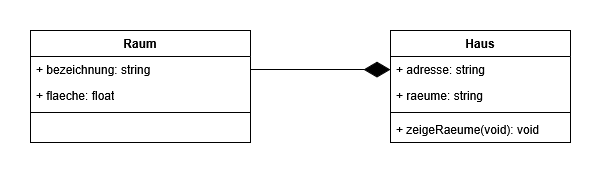

The diagram above was exported from draw.io. Its source (the exported page's mxGraphModel, read from the mxfile embedded in the PNG):
<mxGraphModel dx="1025" dy="414" grid="1" gridSize="10" guides="1" tooltips="1" connect="1" arrows="1" fold="1" page="1" pageScale="1" pageWidth="827" pageHeight="1169" math="0" shadow="0">
  <root>
    <mxCell id="0" />
    <mxCell id="1" parent="0" />
    <mxCell id="QeFx1K9sL7MdGn5lO5Gf-1" value="Raum" style="swimlane;fontStyle=1;align=center;verticalAlign=top;childLayout=stackLayout;horizontal=1;startSize=26;horizontalStack=0;resizeParent=1;resizeParentMax=0;resizeLast=0;collapsible=1;marginBottom=0;whiteSpace=wrap;html=1;" vertex="1" parent="1">
      <mxGeometry x="130" y="60" width="220" height="112" as="geometry" />
    </mxCell>
    <mxCell id="QeFx1K9sL7MdGn5lO5Gf-11" value="+ bezeichnung: string" style="text;strokeColor=none;fillColor=none;align=left;verticalAlign=top;spacingLeft=4;spacingRight=4;overflow=hidden;rotatable=0;points=[[0,0.5],[1,0.5]];portConstraint=eastwest;whiteSpace=wrap;html=1;" vertex="1" parent="QeFx1K9sL7MdGn5lO5Gf-1">
      <mxGeometry y="26" width="220" height="26" as="geometry" />
    </mxCell>
    <mxCell id="QeFx1K9sL7MdGn5lO5Gf-15" value="+ flaeche: float" style="text;strokeColor=none;fillColor=none;align=left;verticalAlign=top;spacingLeft=4;spacingRight=4;overflow=hidden;rotatable=0;points=[[0,0.5],[1,0.5]];portConstraint=eastwest;whiteSpace=wrap;html=1;" vertex="1" parent="QeFx1K9sL7MdGn5lO5Gf-1">
      <mxGeometry y="52" width="220" height="26" as="geometry" />
    </mxCell>
    <mxCell id="QeFx1K9sL7MdGn5lO5Gf-3" value="" style="line;strokeWidth=1;fillColor=none;align=left;verticalAlign=middle;spacingTop=-1;spacingLeft=3;spacingRight=3;rotatable=0;labelPosition=right;points=[];portConstraint=eastwest;strokeColor=inherit;" vertex="1" parent="QeFx1K9sL7MdGn5lO5Gf-1">
      <mxGeometry y="78" width="220" height="8" as="geometry" />
    </mxCell>
    <mxCell id="QeFx1K9sL7MdGn5lO5Gf-4" value="&amp;nbsp;" style="text;strokeColor=none;fillColor=none;align=left;verticalAlign=top;spacingLeft=4;spacingRight=4;overflow=hidden;rotatable=0;points=[[0,0.5],[1,0.5]];portConstraint=eastwest;whiteSpace=wrap;html=1;" vertex="1" parent="QeFx1K9sL7MdGn5lO5Gf-1">
      <mxGeometry y="86" width="220" height="26" as="geometry" />
    </mxCell>
    <mxCell id="QeFx1K9sL7MdGn5lO5Gf-5" value="Haus" style="swimlane;fontStyle=1;align=center;verticalAlign=top;childLayout=stackLayout;horizontal=1;startSize=26;horizontalStack=0;resizeParent=1;resizeParentMax=0;resizeLast=0;collapsible=1;marginBottom=0;whiteSpace=wrap;html=1;" vertex="1" parent="1">
      <mxGeometry x="490" y="60" width="180" height="112" as="geometry" />
    </mxCell>
    <mxCell id="QeFx1K9sL7MdGn5lO5Gf-6" value="+ adresse: string" style="text;strokeColor=none;fillColor=none;align=left;verticalAlign=top;spacingLeft=4;spacingRight=4;overflow=hidden;rotatable=0;points=[[0,0.5],[1,0.5]];portConstraint=eastwest;whiteSpace=wrap;html=1;" vertex="1" parent="QeFx1K9sL7MdGn5lO5Gf-5">
      <mxGeometry y="26" width="180" height="26" as="geometry" />
    </mxCell>
    <mxCell id="QeFx1K9sL7MdGn5lO5Gf-10" value="+ raeume: string" style="text;strokeColor=none;fillColor=none;align=left;verticalAlign=top;spacingLeft=4;spacingRight=4;overflow=hidden;rotatable=0;points=[[0,0.5],[1,0.5]];portConstraint=eastwest;whiteSpace=wrap;html=1;" vertex="1" parent="QeFx1K9sL7MdGn5lO5Gf-5">
      <mxGeometry y="52" width="180" height="26" as="geometry" />
    </mxCell>
    <mxCell id="QeFx1K9sL7MdGn5lO5Gf-7" value="" style="line;strokeWidth=1;fillColor=none;align=left;verticalAlign=middle;spacingTop=-1;spacingLeft=3;spacingRight=3;rotatable=0;labelPosition=right;points=[];portConstraint=eastwest;strokeColor=inherit;" vertex="1" parent="QeFx1K9sL7MdGn5lO5Gf-5">
      <mxGeometry y="78" width="180" height="8" as="geometry" />
    </mxCell>
    <mxCell id="QeFx1K9sL7MdGn5lO5Gf-14" value="+ zeigeRaeume(void): void" style="text;strokeColor=none;fillColor=none;align=left;verticalAlign=top;spacingLeft=4;spacingRight=4;overflow=hidden;rotatable=0;points=[[0,0.5],[1,0.5]];portConstraint=eastwest;whiteSpace=wrap;html=1;" vertex="1" parent="QeFx1K9sL7MdGn5lO5Gf-5">
      <mxGeometry y="86" width="180" height="26" as="geometry" />
    </mxCell>
    <mxCell id="QeFx1K9sL7MdGn5lO5Gf-16" value="" style="endArrow=diamondThin;endFill=1;endSize=24;html=1;rounded=0;entryX=0;entryY=0.5;entryDx=0;entryDy=0;exitX=1;exitY=0.5;exitDx=0;exitDy=0;" edge="1" parent="1" source="QeFx1K9sL7MdGn5lO5Gf-11" target="QeFx1K9sL7MdGn5lO5Gf-6">
      <mxGeometry width="160" relative="1" as="geometry">
        <mxPoint x="330" y="150" as="sourcePoint" />
        <mxPoint x="490" y="150" as="targetPoint" />
      </mxGeometry>
    </mxCell>
  </root>
</mxGraphModel>